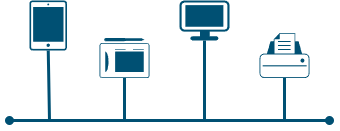

The diagram above was exported from draw.io. Its source (the exported page's mxGraphModel, read from the mxfile embedded in the PNG):
<mxGraphModel dx="573" dy="322" grid="1" gridSize="10" guides="1" tooltips="1" connect="1" arrows="1" fold="1" page="1" pageScale="1" pageWidth="850" pageHeight="1100" math="0" shadow="0">
  <root>
    <mxCell id="0" />
    <mxCell id="1" parent="0" />
    <mxCell id="5" value="" style="points=[[0.03,0.03,0],[0.5,0,0],[0.97,0.03,0],[1,0.4,0],[0.97,0.745,0],[0.5,1,0],[0.03,0.745,0],[0,0.4,0]];verticalLabelPosition=bottom;sketch=0;html=1;verticalAlign=top;aspect=fixed;align=center;pointerEvents=1;shape=mxgraph.cisco19.workstation;fillColor=#005073;strokeColor=none;" vertex="1" parent="1">
      <mxGeometry x="330" y="160" width="50" height="40" as="geometry" />
    </mxCell>
    <mxCell id="6" value="" style="points=[[0.22,0.185,0],[0.5,0,0],[0.78,0.185,0],[0.975,0.49,0],[1,0.73,0],[0.975,0.97,0],[0.5,1,0],[0.025,0.97,0],[0,0.73,0],[0.025,0.49,0]];verticalLabelPosition=bottom;sketch=0;html=1;verticalAlign=top;aspect=fixed;align=center;pointerEvents=1;shape=mxgraph.cisco19.printer;fillColor=#005073;strokeColor=none;" vertex="1" parent="1">
      <mxGeometry x="410" y="192.5" width="50" height="45" as="geometry" />
    </mxCell>
    <mxCell id="7" value="" style="sketch=0;points=[[0.015,0.015,0],[0.985,0.015,0],[0.985,0.985,0],[0.015,0.985,0],[0.25,0,0],[0.5,0,0],[0.75,0,0],[1,0.25,0],[1,0.5,0],[1,0.75,0],[0.75,1,0],[0.5,1,0],[0.25,1,0],[0,0.75,0],[0,0.5,0],[0,0.25,0]];verticalLabelPosition=bottom;html=1;verticalAlign=top;aspect=fixed;align=center;pointerEvents=1;shape=mxgraph.cisco19.handheld;fillColor=#005073;strokeColor=none;" vertex="1" parent="1">
      <mxGeometry x="180" y="160" width="37.5" height="50" as="geometry" />
    </mxCell>
    <mxCell id="8" value="" style="points=[[0.015,0.14,0],[0.5,0,0],[0.985,0.14,0],[1,0.57,0],[0.99,0.98,0],[0.5,1,0],[0.01,0.98,0],[0,0.57,0]];verticalLabelPosition=bottom;sketch=0;html=1;verticalAlign=top;aspect=fixed;align=center;pointerEvents=1;shape=mxgraph.cisco19.tablet;fillColor=#005073;strokeColor=none;" vertex="1" parent="1">
      <mxGeometry x="250" y="197.5" width="50" height="40" as="geometry" />
    </mxCell>
    <mxCell id="9" value="" style="endArrow=oval;html=1;startArrow=oval;startFill=1;endFill=1;strokeWidth=3;strokeColor=#005073;" edge="1" parent="1">
      <mxGeometry width="50" height="50" relative="1" as="geometry">
        <mxPoint x="160" y="280" as="sourcePoint" />
        <mxPoint x="480" y="280" as="targetPoint" />
      </mxGeometry>
    </mxCell>
    <mxCell id="11" value="" style="endArrow=none;html=1;strokeColor=#005073;strokeWidth=3;entryX=0.5;entryY=1;entryDx=0;entryDy=0;entryPerimeter=0;" edge="1" parent="1" target="7">
      <mxGeometry width="50" height="50" relative="1" as="geometry">
        <mxPoint x="200" y="280" as="sourcePoint" />
        <mxPoint x="240" y="240" as="targetPoint" />
      </mxGeometry>
    </mxCell>
    <mxCell id="12" value="" style="endArrow=none;html=1;strokeColor=#005073;strokeWidth=3;entryX=0.5;entryY=1;entryDx=0;entryDy=0;entryPerimeter=0;" edge="1" parent="1" target="8">
      <mxGeometry width="50" height="50" relative="1" as="geometry">
        <mxPoint x="275" y="280" as="sourcePoint" />
        <mxPoint x="208.75" y="220" as="targetPoint" />
      </mxGeometry>
    </mxCell>
    <mxCell id="13" value="" style="endArrow=none;html=1;strokeColor=#005073;strokeWidth=3;entryX=0.5;entryY=1;entryDx=0;entryDy=0;entryPerimeter=0;" edge="1" parent="1" target="5">
      <mxGeometry width="50" height="50" relative="1" as="geometry">
        <mxPoint x="355" y="280" as="sourcePoint" />
        <mxPoint x="230" y="230" as="targetPoint" />
      </mxGeometry>
    </mxCell>
    <mxCell id="14" value="" style="endArrow=none;html=1;strokeColor=#005073;strokeWidth=3;entryX=0.5;entryY=1;entryDx=0;entryDy=0;entryPerimeter=0;" edge="1" parent="1" target="6">
      <mxGeometry width="50" height="50" relative="1" as="geometry">
        <mxPoint x="435" y="280" as="sourcePoint" />
        <mxPoint x="228.75" y="240" as="targetPoint" />
      </mxGeometry>
    </mxCell>
  </root>
</mxGraphModel>